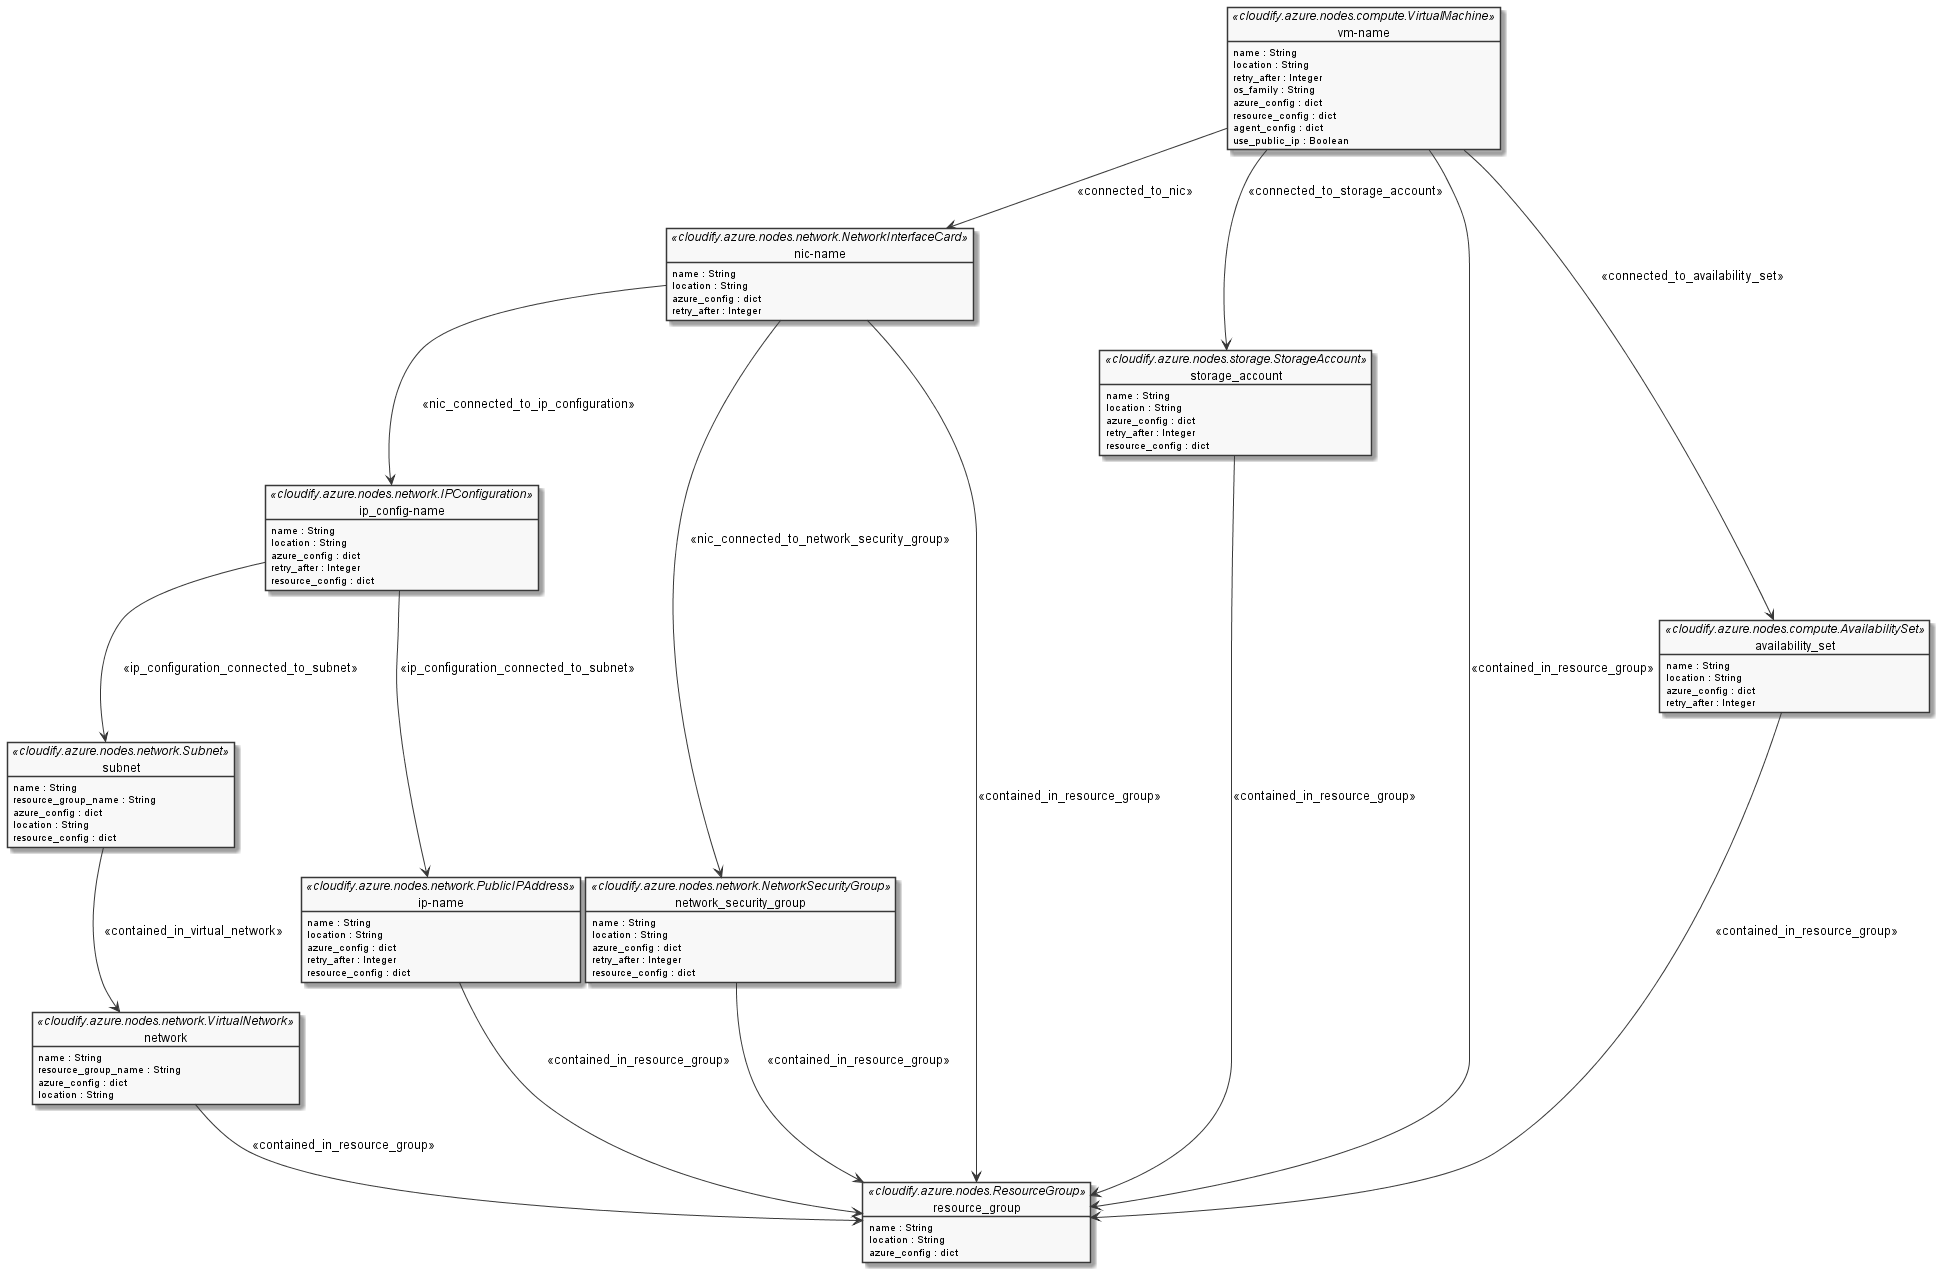

The diagram above was rendered by PlantUML. Its source (embedded in the PNG):
@startuml cloudify

' Design Configuration
skinparam monochrome true

' Network Layer
object "nic-name" as network_interface <<cloudify.azure.nodes.network.NetworkInterfaceCard>> {
    name : String
    location : String
    azure_config : dict
    retry_after : Integer
}

object "network" as virtual_network <<cloudify.azure.nodes.network.VirtualNetwork>> {
    name : String
    resource_group_name : String
    azure_config : dict
    location : String
}

object "subnet" as subnet <<cloudify.azure.nodes.network.Subnet>> {
    name : String
    resource_group_name : String
    azure_config : dict
    location : String
    resource_config : dict
}

object "ip-name" as static_public_ip <<cloudify.azure.nodes.network.PublicIPAddress>> {
    name : String
    location : String
    azure_config : dict
    retry_after : Integer
    resource_config : dict
}

object "ip_config-name" as ip_configuration <<cloudify.azure.nodes.network.IPConfiguration>> {
    name : String
    location : String
    azure_config : dict
    retry_after : Integer
    resource_config : dict
}

object "network_security_group" as network_security_group <<cloudify.azure.nodes.network.NetworkSecurityGroup>> {
    name : String
    location : String
    azure_config : dict
    retry_after : Integer
    resource_config : dict
}

' Virtual Machines
object "vm-name" as vm <<cloudify.azure.nodes.compute.VirtualMachine>> {
    name : String
    location : String
    retry_after : Integer
    os_family : String
    azure_config : dict
    resource_config : dict
    agent_config : dict
    use_public_ip : Boolean
}

object "storage_account" as storage_account <<cloudify.azure.nodes.storage.StorageAccount>> {
    name : String
    location : String
    azure_config : dict
    retry_after : Integer
    resource_config : dict
}

object "resource_group" as resource_group <<cloudify.azure.nodes.ResourceGroup>> {
    name : String
    location : String
    azure_config : dict
}

object "availability_set" as availability_set <<cloudify.azure.nodes.compute.AvailabilitySet>> {
    name : String
    location : String
    azure_config : dict
    retry_after : Integer
}

' Relationships
virtual_network --> resource_group : <<contained_in_resource_group>>
network_security_group --> resource_group : <<contained_in_resource_group>>
network_interface --> resource_group : <<contained_in_resource_group>>
vm --> resource_group : <<contained_in_resource_group>>
availability_set --> resource_group : <<contained_in_resource_group>>
storage_account --> resource_group : <<contained_in_resource_group>>
static_public_ip --> resource_group : <<contained_in_resource_group>>

subnet --> virtual_network : <<contained_in_virtual_network>>

ip_configuration --> subnet : <<ip_configuration_connected_to_subnet>>
ip_configuration --> static_public_ip : <<ip_configuration_connected_to_subnet>>

network_interface --> ip_configuration : <<nic_connected_to_ip_configuration>>
network_interface --> network_security_group : <<nic_connected_to_network_security_group>>

vm --> network_interface : <<connected_to_nic>>
vm --> storage_account : <<connected_to_storage_account>>
vm --> availability_set : <<connected_to_availability_set>>


@enduml